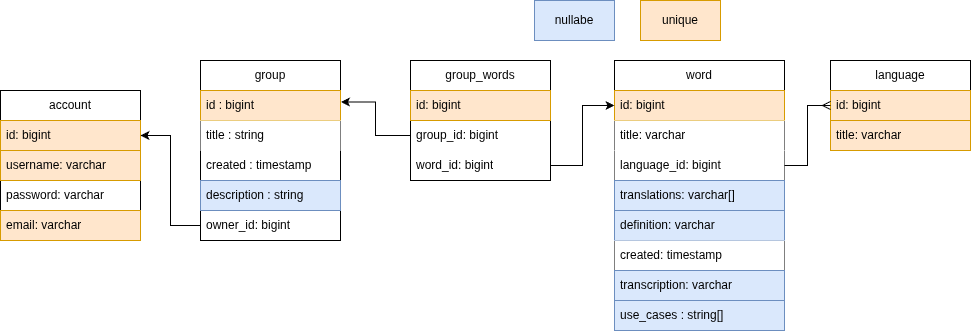

The diagram above was exported from draw.io. Its source (the exported page's mxGraphModel, read from the mxfile embedded in the PNG):
<mxGraphModel dx="1811" dy="549" grid="1" gridSize="10" guides="1" tooltips="1" connect="1" arrows="1" fold="1" page="1" pageScale="1" pageWidth="827" pageHeight="1169" math="0" shadow="0">
  <root>
    <mxCell id="0" />
    <mxCell id="1" parent="0" />
    <mxCell id="hdne_X1vRtrhRkiID6Pl-5" value="word" style="swimlane;fontStyle=0;childLayout=stackLayout;horizontal=1;startSize=30;horizontalStack=0;resizeParent=1;resizeParentMax=0;resizeLast=0;collapsible=1;marginBottom=0;whiteSpace=wrap;html=1;" parent="1" vertex="1">
      <mxGeometry x="494" y="410" width="170" height="270" as="geometry" />
    </mxCell>
    <mxCell id="hdne_X1vRtrhRkiID6Pl-6" value="id: bigint" style="text;strokeColor=#d79b00;fillColor=#ffe6cc;align=left;verticalAlign=middle;spacingLeft=4;spacingRight=4;overflow=hidden;points=[[0,0.5],[1,0.5]];portConstraint=eastwest;rotatable=0;whiteSpace=wrap;html=1;" parent="hdne_X1vRtrhRkiID6Pl-5" vertex="1">
      <mxGeometry y="30" width="170" height="30" as="geometry" />
    </mxCell>
    <mxCell id="hdne_X1vRtrhRkiID6Pl-7" value="title: varchar" style="text;align=left;verticalAlign=middle;spacingLeft=4;spacingRight=4;overflow=hidden;points=[[0,0.5],[1,0.5]];portConstraint=eastwest;rotatable=0;whiteSpace=wrap;html=1;fillColor=default;" parent="hdne_X1vRtrhRkiID6Pl-5" vertex="1">
      <mxGeometry y="60" width="170" height="30" as="geometry" />
    </mxCell>
    <mxCell id="hdne_X1vRtrhRkiID6Pl-8" value="language_id: bigint&amp;nbsp;" style="text;align=left;verticalAlign=middle;spacingLeft=4;spacingRight=4;overflow=hidden;points=[[0,0.5],[1,0.5]];portConstraint=eastwest;rotatable=0;whiteSpace=wrap;html=1;strokeColor=none;fillColor=default;" parent="hdne_X1vRtrhRkiID6Pl-5" vertex="1">
      <mxGeometry y="90" width="170" height="30" as="geometry" />
    </mxCell>
    <mxCell id="LQ6UZjZtVfBsKQVymmzA-1" value="translations: varchar[]" style="text;align=left;verticalAlign=middle;spacingLeft=4;spacingRight=4;overflow=hidden;points=[[0,0.5],[1,0.5]];portConstraint=eastwest;rotatable=0;whiteSpace=wrap;html=1;fillColor=#dae8fc;strokeColor=#6c8ebf;" parent="hdne_X1vRtrhRkiID6Pl-5" vertex="1">
      <mxGeometry y="120" width="170" height="30" as="geometry" />
    </mxCell>
    <mxCell id="LQ6UZjZtVfBsKQVymmzA-2" value="definition: varchar" style="text;align=left;verticalAlign=middle;spacingLeft=4;spacingRight=4;overflow=hidden;points=[[0,0.5],[1,0.5]];portConstraint=eastwest;rotatable=0;whiteSpace=wrap;html=1;fillColor=#dae8fc;strokeColor=#6c8ebf;" parent="hdne_X1vRtrhRkiID6Pl-5" vertex="1">
      <mxGeometry y="150" width="170" height="30" as="geometry" />
    </mxCell>
    <mxCell id="LQ6UZjZtVfBsKQVymmzA-3" value="created: timestamp" style="text;align=left;verticalAlign=middle;spacingLeft=4;spacingRight=4;overflow=hidden;points=[[0,0.5],[1,0.5]];portConstraint=eastwest;rotatable=0;whiteSpace=wrap;html=1;fillColor=default;" parent="hdne_X1vRtrhRkiID6Pl-5" vertex="1">
      <mxGeometry y="180" width="170" height="30" as="geometry" />
    </mxCell>
    <mxCell id="f8emFJcyrIKkoMgCAFVW-3" value="transcription: varchar" style="text;strokeColor=#6c8ebf;fillColor=#dae8fc;align=left;verticalAlign=middle;spacingLeft=4;spacingRight=4;overflow=hidden;points=[[0,0.5],[1,0.5]];portConstraint=eastwest;rotatable=0;whiteSpace=wrap;html=1;" parent="hdne_X1vRtrhRkiID6Pl-5" vertex="1">
      <mxGeometry y="210" width="170" height="30" as="geometry" />
    </mxCell>
    <mxCell id="Kavsdl8bu5qFYg46KTIO-2" value="use_cases : string[]" style="text;strokeColor=#6c8ebf;fillColor=#dae8fc;align=left;verticalAlign=middle;spacingLeft=4;spacingRight=4;overflow=hidden;points=[[0,0.5],[1,0.5]];portConstraint=eastwest;rotatable=0;whiteSpace=wrap;html=1;" parent="hdne_X1vRtrhRkiID6Pl-5" vertex="1">
      <mxGeometry y="240" width="170" height="30" as="geometry" />
    </mxCell>
    <mxCell id="A3HW4ae4UrxDAt9dJLkx-1" value="language" style="swimlane;fontStyle=0;childLayout=stackLayout;horizontal=1;startSize=30;horizontalStack=0;resizeParent=1;resizeParentMax=0;resizeLast=0;collapsible=1;marginBottom=0;whiteSpace=wrap;html=1;" parent="1" vertex="1">
      <mxGeometry x="710" y="410" width="140" height="90" as="geometry" />
    </mxCell>
    <mxCell id="A3HW4ae4UrxDAt9dJLkx-2" value="id: bigint&lt;span style=&quot;white-space: pre;&quot;&gt;&#09;&lt;/span&gt;" style="text;strokeColor=#d79b00;fillColor=#ffe6cc;align=left;verticalAlign=middle;spacingLeft=4;spacingRight=4;overflow=hidden;points=[[0,0.5],[1,0.5]];portConstraint=eastwest;rotatable=0;whiteSpace=wrap;html=1;" parent="A3HW4ae4UrxDAt9dJLkx-1" vertex="1">
      <mxGeometry y="30" width="140" height="30" as="geometry" />
    </mxCell>
    <mxCell id="A3HW4ae4UrxDAt9dJLkx-3" value="title: varchar" style="text;strokeColor=#d79b00;fillColor=#ffe6cc;align=left;verticalAlign=middle;spacingLeft=4;spacingRight=4;overflow=hidden;points=[[0,0.5],[1,0.5]];portConstraint=eastwest;rotatable=0;whiteSpace=wrap;html=1;" parent="A3HW4ae4UrxDAt9dJLkx-1" vertex="1">
      <mxGeometry y="60" width="140" height="30" as="geometry" />
    </mxCell>
    <mxCell id="A3HW4ae4UrxDAt9dJLkx-5" style="edgeStyle=orthogonalEdgeStyle;rounded=0;orthogonalLoop=1;jettySize=auto;html=1;entryX=0;entryY=0.5;entryDx=0;entryDy=0;endArrow=ERmany;endFill=0;" parent="1" source="hdne_X1vRtrhRkiID6Pl-8" target="A3HW4ae4UrxDAt9dJLkx-2" edge="1">
      <mxGeometry relative="1" as="geometry" />
    </mxCell>
    <mxCell id="C8VweaOvtU5_CKSgD4XL-1" value="unique" style="rounded=0;whiteSpace=wrap;html=1;fillColor=#ffe6cc;strokeColor=#d79b00;" parent="1" vertex="1">
      <mxGeometry x="520" y="350" width="80" height="40" as="geometry" />
    </mxCell>
    <mxCell id="Kavsdl8bu5qFYg46KTIO-1" value="nullabe" style="rounded=0;whiteSpace=wrap;html=1;fillColor=#dae8fc;strokeColor=#6c8ebf;" parent="1" vertex="1">
      <mxGeometry x="414" y="350" width="80" height="40" as="geometry" />
    </mxCell>
    <mxCell id="Kavsdl8bu5qFYg46KTIO-3" value="group" style="swimlane;fontStyle=0;childLayout=stackLayout;horizontal=1;startSize=30;horizontalStack=0;resizeParent=1;resizeParentMax=0;resizeLast=0;collapsible=1;marginBottom=0;whiteSpace=wrap;html=1;" parent="1" vertex="1">
      <mxGeometry x="80" y="410" width="140" height="180" as="geometry" />
    </mxCell>
    <mxCell id="Kavsdl8bu5qFYg46KTIO-4" value="id : bigint" style="text;strokeColor=#d79b00;fillColor=#ffe6cc;align=left;verticalAlign=middle;spacingLeft=4;spacingRight=4;overflow=hidden;points=[[0,0.5],[1,0.5]];portConstraint=eastwest;rotatable=0;whiteSpace=wrap;html=1;" parent="Kavsdl8bu5qFYg46KTIO-3" vertex="1">
      <mxGeometry y="30" width="140" height="30" as="geometry" />
    </mxCell>
    <mxCell id="Kavsdl8bu5qFYg46KTIO-5" value="title : string" style="text;align=left;verticalAlign=middle;spacingLeft=4;spacingRight=4;overflow=hidden;points=[[0,0.5],[1,0.5]];portConstraint=eastwest;rotatable=0;whiteSpace=wrap;html=1;fillColor=default;" parent="Kavsdl8bu5qFYg46KTIO-3" vertex="1">
      <mxGeometry y="60" width="140" height="30" as="geometry" />
    </mxCell>
    <mxCell id="Kavsdl8bu5qFYg46KTIO-7" value="created : timestamp" style="text;strokeColor=none;fillColor=none;align=left;verticalAlign=middle;spacingLeft=4;spacingRight=4;overflow=hidden;points=[[0,0.5],[1,0.5]];portConstraint=eastwest;rotatable=0;whiteSpace=wrap;html=1;" parent="Kavsdl8bu5qFYg46KTIO-3" vertex="1">
      <mxGeometry y="90" width="140" height="30" as="geometry" />
    </mxCell>
    <mxCell id="Kavsdl8bu5qFYg46KTIO-8" value="description : string" style="text;strokeColor=#6c8ebf;fillColor=#dae8fc;align=left;verticalAlign=middle;spacingLeft=4;spacingRight=4;overflow=hidden;points=[[0,0.5],[1,0.5]];portConstraint=eastwest;rotatable=0;whiteSpace=wrap;html=1;" parent="Kavsdl8bu5qFYg46KTIO-3" vertex="1">
      <mxGeometry y="120" width="140" height="30" as="geometry" />
    </mxCell>
    <mxCell id="mCc51j9z2S4K94nTBuBH-7" value="owner_id: bigint" style="text;strokeColor=none;fillColor=none;align=left;verticalAlign=middle;spacingLeft=4;spacingRight=4;overflow=hidden;points=[[0,0.5],[1,0.5]];portConstraint=eastwest;rotatable=0;whiteSpace=wrap;html=1;" parent="Kavsdl8bu5qFYg46KTIO-3" vertex="1">
      <mxGeometry y="150" width="140" height="30" as="geometry" />
    </mxCell>
    <mxCell id="mCc51j9z2S4K94nTBuBH-1" value="account" style="swimlane;fontStyle=0;childLayout=stackLayout;horizontal=1;startSize=30;horizontalStack=0;resizeParent=1;resizeParentMax=0;resizeLast=0;collapsible=1;marginBottom=0;whiteSpace=wrap;html=1;" parent="1" vertex="1">
      <mxGeometry x="-120" y="440" width="140" height="150" as="geometry" />
    </mxCell>
    <mxCell id="mCc51j9z2S4K94nTBuBH-2" value="id: bigint" style="text;strokeColor=#d79b00;fillColor=#ffe6cc;align=left;verticalAlign=middle;spacingLeft=4;spacingRight=4;overflow=hidden;points=[[0,0.5],[1,0.5]];portConstraint=eastwest;rotatable=0;whiteSpace=wrap;html=1;" parent="mCc51j9z2S4K94nTBuBH-1" vertex="1">
      <mxGeometry y="30" width="140" height="30" as="geometry" />
    </mxCell>
    <mxCell id="mCc51j9z2S4K94nTBuBH-3" value="username: varchar" style="text;strokeColor=#d79b00;fillColor=#ffe6cc;align=left;verticalAlign=middle;spacingLeft=4;spacingRight=4;overflow=hidden;points=[[0,0.5],[1,0.5]];portConstraint=eastwest;rotatable=0;whiteSpace=wrap;html=1;" parent="mCc51j9z2S4K94nTBuBH-1" vertex="1">
      <mxGeometry y="60" width="140" height="30" as="geometry" />
    </mxCell>
    <mxCell id="mCc51j9z2S4K94nTBuBH-4" value="password: varchar" style="text;strokeColor=none;fillColor=none;align=left;verticalAlign=middle;spacingLeft=4;spacingRight=4;overflow=hidden;points=[[0,0.5],[1,0.5]];portConstraint=eastwest;rotatable=0;whiteSpace=wrap;html=1;" parent="mCc51j9z2S4K94nTBuBH-1" vertex="1">
      <mxGeometry y="90" width="140" height="30" as="geometry" />
    </mxCell>
    <mxCell id="mCc51j9z2S4K94nTBuBH-5" value="email: varchar" style="text;strokeColor=#d79b00;fillColor=#ffe6cc;align=left;verticalAlign=middle;spacingLeft=4;spacingRight=4;overflow=hidden;points=[[0,0.5],[1,0.5]];portConstraint=eastwest;rotatable=0;whiteSpace=wrap;html=1;" parent="mCc51j9z2S4K94nTBuBH-1" vertex="1">
      <mxGeometry y="120" width="140" height="30" as="geometry" />
    </mxCell>
    <mxCell id="tFdI6wvKPkhgSGtTxs25-1" value="group_words" style="swimlane;fontStyle=0;childLayout=stackLayout;horizontal=1;startSize=30;horizontalStack=0;resizeParent=1;resizeParentMax=0;resizeLast=0;collapsible=1;marginBottom=0;whiteSpace=wrap;html=1;" vertex="1" parent="1">
      <mxGeometry x="290" y="410" width="140" height="120" as="geometry" />
    </mxCell>
    <mxCell id="tFdI6wvKPkhgSGtTxs25-2" value="id: bigint&amp;nbsp;" style="text;strokeColor=#d79b00;fillColor=#ffe6cc;align=left;verticalAlign=middle;spacingLeft=4;spacingRight=4;overflow=hidden;points=[[0,0.5],[1,0.5]];portConstraint=eastwest;rotatable=0;whiteSpace=wrap;html=1;" vertex="1" parent="tFdI6wvKPkhgSGtTxs25-1">
      <mxGeometry y="30" width="140" height="30" as="geometry" />
    </mxCell>
    <mxCell id="tFdI6wvKPkhgSGtTxs25-3" value="group_id: bigint" style="text;strokeColor=none;fillColor=none;align=left;verticalAlign=middle;spacingLeft=4;spacingRight=4;overflow=hidden;points=[[0,0.5],[1,0.5]];portConstraint=eastwest;rotatable=0;whiteSpace=wrap;html=1;" vertex="1" parent="tFdI6wvKPkhgSGtTxs25-1">
      <mxGeometry y="60" width="140" height="30" as="geometry" />
    </mxCell>
    <mxCell id="tFdI6wvKPkhgSGtTxs25-4" value="word_id: bigint" style="text;strokeColor=none;fillColor=none;align=left;verticalAlign=middle;spacingLeft=4;spacingRight=4;overflow=hidden;points=[[0,0.5],[1,0.5]];portConstraint=eastwest;rotatable=0;whiteSpace=wrap;html=1;" vertex="1" parent="tFdI6wvKPkhgSGtTxs25-1">
      <mxGeometry y="90" width="140" height="30" as="geometry" />
    </mxCell>
    <mxCell id="tFdI6wvKPkhgSGtTxs25-5" style="edgeStyle=orthogonalEdgeStyle;rounded=0;orthogonalLoop=1;jettySize=auto;html=1;entryX=1;entryY=0.5;entryDx=0;entryDy=0;" edge="1" parent="1" source="mCc51j9z2S4K94nTBuBH-7" target="mCc51j9z2S4K94nTBuBH-2">
      <mxGeometry relative="1" as="geometry" />
    </mxCell>
    <mxCell id="tFdI6wvKPkhgSGtTxs25-6" style="edgeStyle=orthogonalEdgeStyle;rounded=0;orthogonalLoop=1;jettySize=auto;html=1;entryX=1.003;entryY=0.383;entryDx=0;entryDy=0;entryPerimeter=0;" edge="1" parent="1" source="tFdI6wvKPkhgSGtTxs25-3" target="Kavsdl8bu5qFYg46KTIO-4">
      <mxGeometry relative="1" as="geometry" />
    </mxCell>
    <mxCell id="tFdI6wvKPkhgSGtTxs25-7" style="edgeStyle=orthogonalEdgeStyle;rounded=0;orthogonalLoop=1;jettySize=auto;html=1;entryX=0;entryY=0.5;entryDx=0;entryDy=0;" edge="1" parent="1" source="tFdI6wvKPkhgSGtTxs25-4" target="hdne_X1vRtrhRkiID6Pl-6">
      <mxGeometry relative="1" as="geometry" />
    </mxCell>
  </root>
</mxGraphModel>